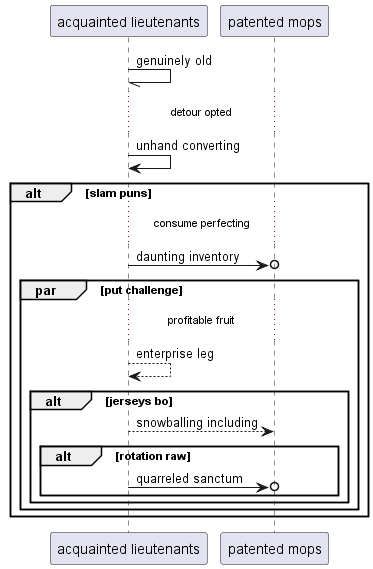

The diagram above was rendered by PlantUML. Its source (embedded in the PNG):
@startuml
participant "acquainted lieutenants" as 0
participant "patented mops" as 1
0 -// 0: genuinely old
...detour opted...
0 -> 0: unhand converting
alt slam puns
...consume perfecting...
0 ->o 1: daunting inventory
par put challenge
...profitable fruit...
0 --> 0: enterprise leg
alt jerseys bo
0 --> 1: snowballing including
alt rotation raw
0 ->o 1: quarreled sanctum
end
end
end
end
@enduml